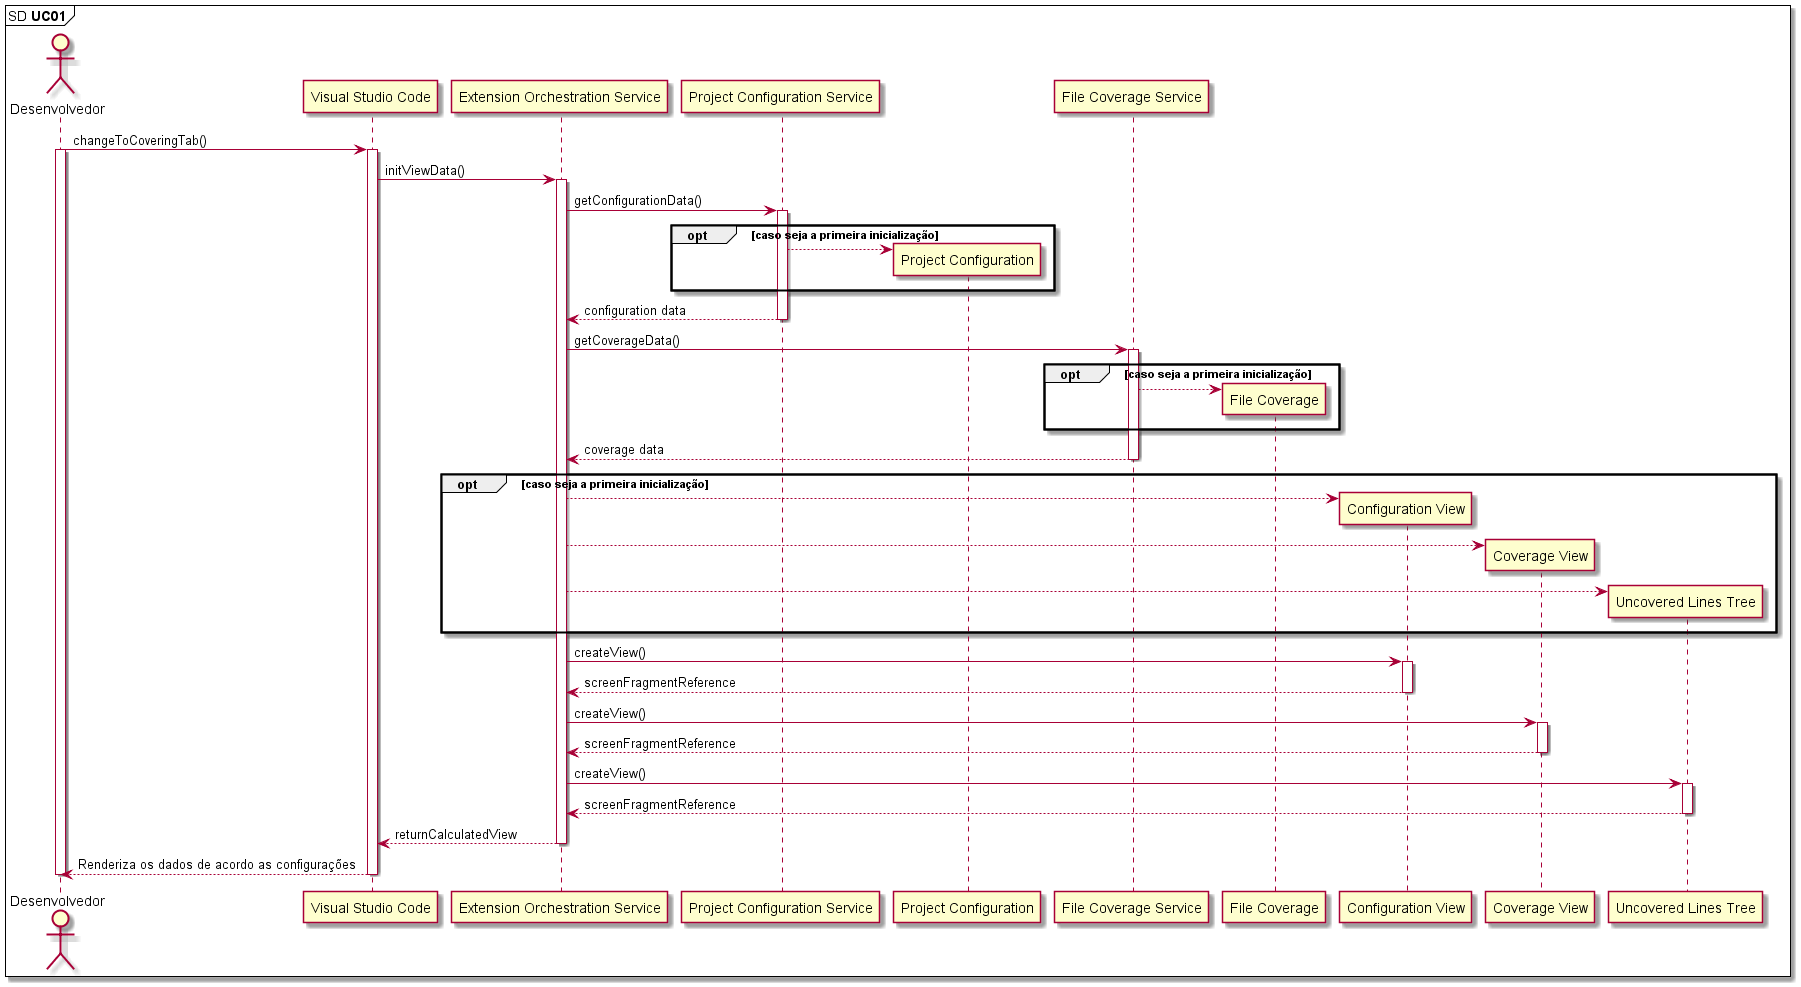

The diagram above was rendered by PlantUML. Its source (embedded in the PNG):
@startuml

mainframe SD **UC01** 

'UC01: Como desenvolvedor, desejo abrir a aba no menu lateral do VS Code, trazendo informações pertinentes à extensão.

actor       Desenvolvedor                     as Dev
participant "Visual Studio Code"              as VSCode
participant "Extension Orchestration Service" as ExtensionOrchestrationService
participant "Project Configuration Service"   as ProjectConfigurationService
participant "Project Configuration"           as ProjectConfiguration
participant "File Coverage Service"           as FileCoverageService
participant "File Coverage"                   as FileCoverage
participant "Configuration View"              as ConfigurationView
participant "Coverage View"                   as CoverageView
participant "Uncovered Lines Tree"            as UncoveredLinesTree

Dev -> VSCode: changeToCoveringTab()
activate Dev
activate VSCode

VSCode -> ExtensionOrchestrationService: initViewData()
activate ExtensionOrchestrationService

ExtensionOrchestrationService -> ProjectConfigurationService: getConfigurationData()
activate ProjectConfigurationService

opt caso seja a primeira inicialização
  create ProjectConfiguration
  ProjectConfigurationService --> ProjectConfiguration
end

ExtensionOrchestrationService <-- ProjectConfigurationService: configuration data
deactivate ProjectConfigurationService

ExtensionOrchestrationService -> FileCoverageService: getCoverageData()
activate FileCoverageService

opt caso seja a primeira inicialização
  create FileCoverage
  FileCoverageService --> FileCoverage
end

ExtensionOrchestrationService <-- FileCoverageService: coverage data
deactivate FileCoverageService

opt caso seja a primeira inicialização
  create ConfigurationView
  ExtensionOrchestrationService --> ConfigurationView
  create CoverageView
  ExtensionOrchestrationService --> CoverageView
  create UncoveredLinesTree
  ExtensionOrchestrationService --> UncoveredLinesTree
end


ExtensionOrchestrationService -> ConfigurationView: createView()
activate ConfigurationView
ExtensionOrchestrationService <-- ConfigurationView: screenFragmentReference
deactivate ConfigurationView

ExtensionOrchestrationService -> CoverageView: createView()
activate CoverageView
ExtensionOrchestrationService <-- CoverageView: screenFragmentReference
deactivate CoverageView

ExtensionOrchestrationService -> UncoveredLinesTree: createView()
activate UncoveredLinesTree
ExtensionOrchestrationService <-- UncoveredLinesTree: screenFragmentReference
deactivate UncoveredLinesTree

VSCode <-- ExtensionOrchestrationService: returnCalculatedView
deactivate ExtensionOrchestrationService

Dev <-- VSCode: Renderiza os dados de acordo as configurações
deactivate VSCode
deactivate Dev

@enduml